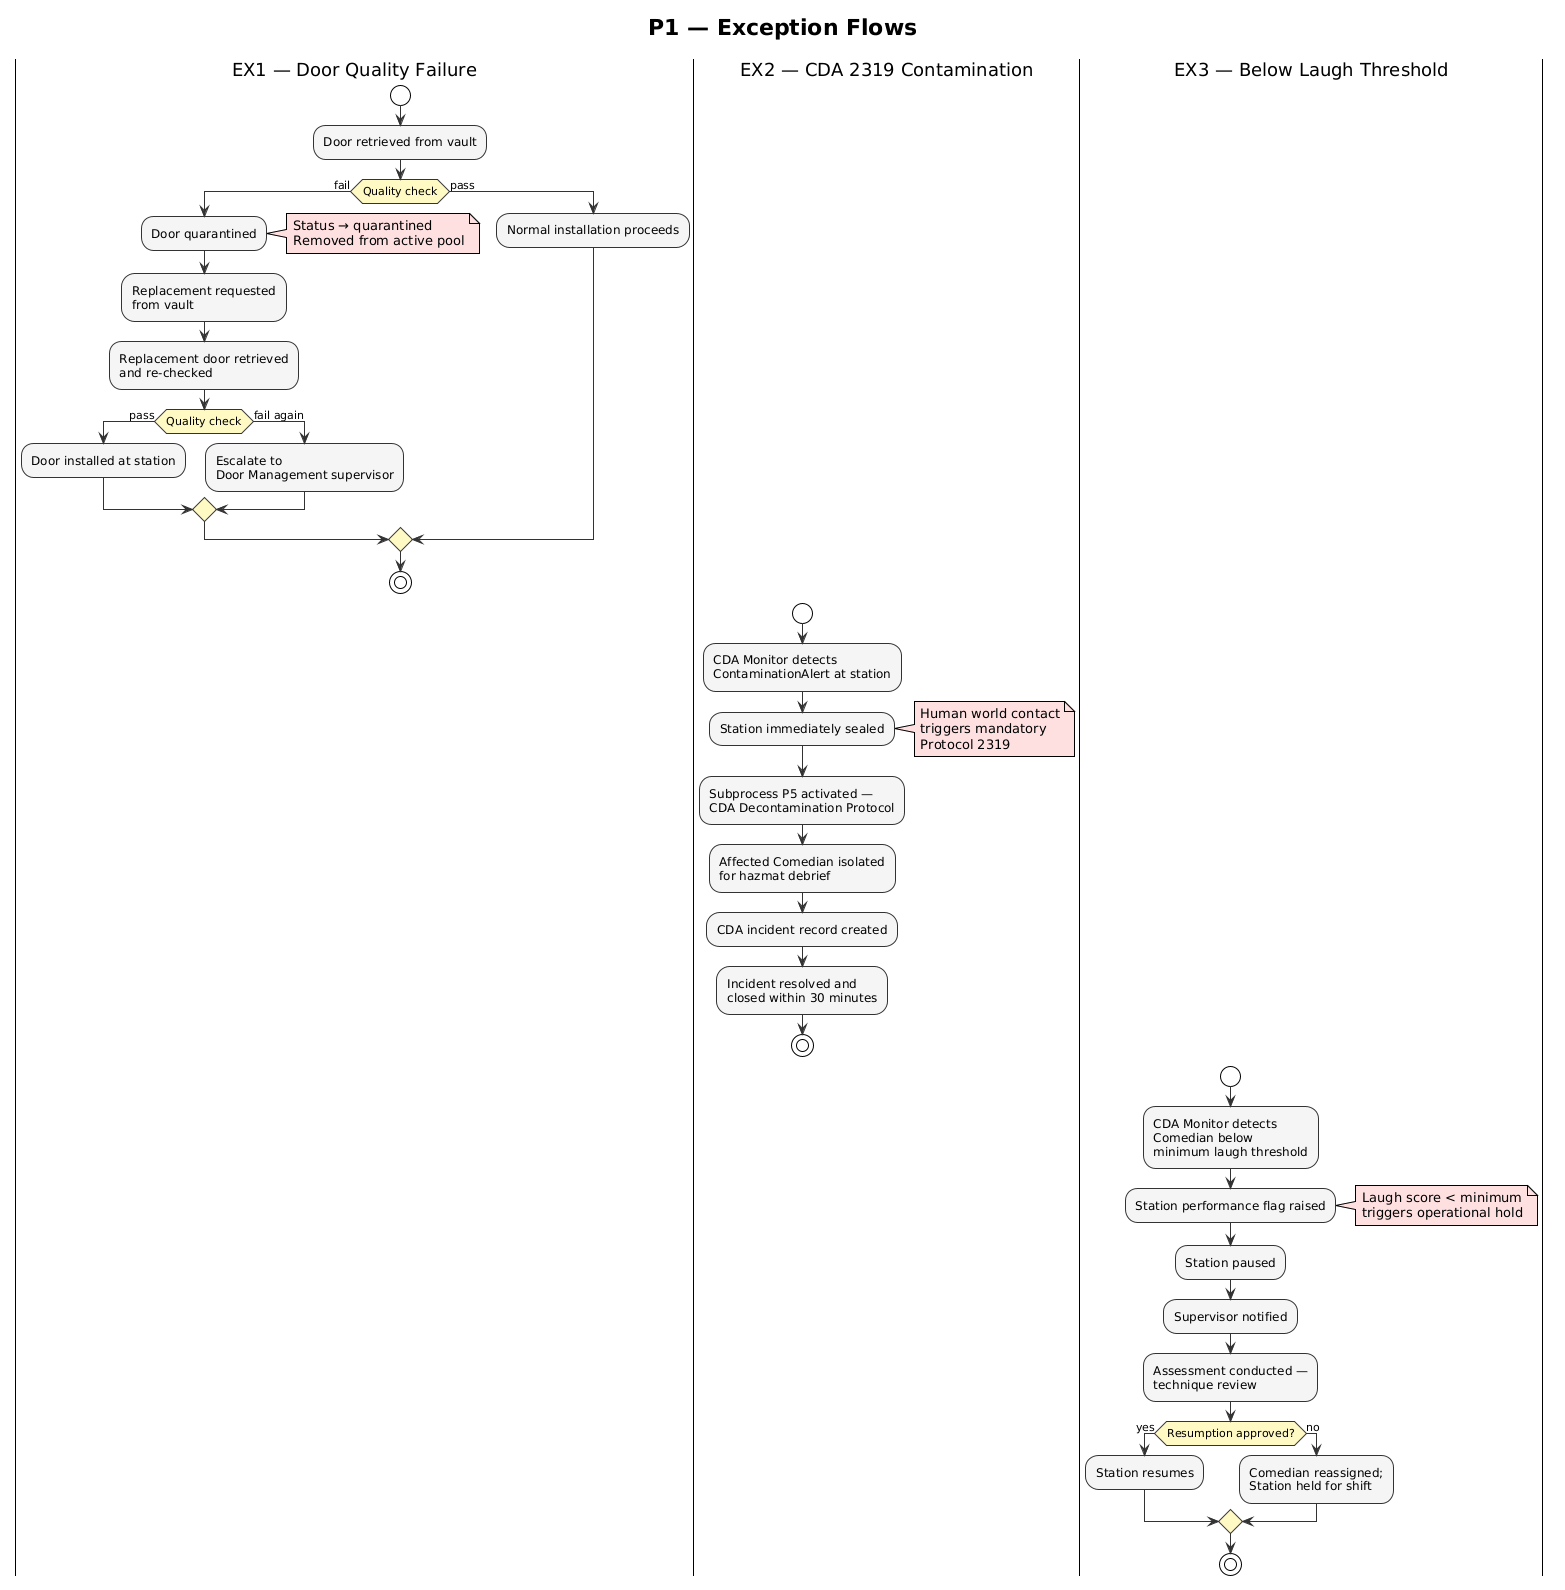

The diagram above was rendered by PlantUML. Its source (embedded in the PNG):
@startuml
!theme plain
skinparam backgroundColor #FFFFFF
skinparam ArrowColor #333333
skinparam ActivityBorderColor #333333
skinparam ActivityBackgroundColor #F5F5F5
skinparam ActivityDiamondBackgroundColor #FFF9C4
skinparam NoteBackgroundColor #FFE0E0

title P1 — Exception Flows

|EX1 — Door Quality Failure|
start
:Door retrieved from vault;
if (Quality check) then (fail)
    :Door quarantined;
    note right
        Status → quarantined
        Removed from active pool
    end note
    :Replacement requested\nfrom vault;
    :Replacement door retrieved\nand re-checked;
    if (Quality check) then (pass)
        :Door installed at station;
    else (fail again)
        :Escalate to\nDoor Management supervisor;
    endif
else (pass)
    :Normal installation proceeds;
endif
stop

|EX2 — CDA 2319 Contamination|
start
:CDA Monitor detects\nContaminationAlert at station;
:Station immediately sealed;
note right
    Human world contact
    triggers mandatory
    Protocol 2319
end note
:Subprocess P5 activated —\nCDA Decontamination Protocol;
:Affected Comedian isolated\nfor hazmat debrief;
:CDA incident record created;
:Incident resolved and\nclosed within 30 minutes;
stop

|EX3 — Below Laugh Threshold|
start
:CDA Monitor detects\nComedian below\nminimum laugh threshold;
:Station performance flag raised;
note right
    Laugh score < minimum
    triggers operational hold
end note
:Station paused;
:Supervisor notified;
:Assessment conducted —\ntechnique review;
if (Resumption approved?) then (yes)
    :Station resumes;
else (no)
    :Comedian reassigned;\nStation held for shift;
endif
stop
@enduml